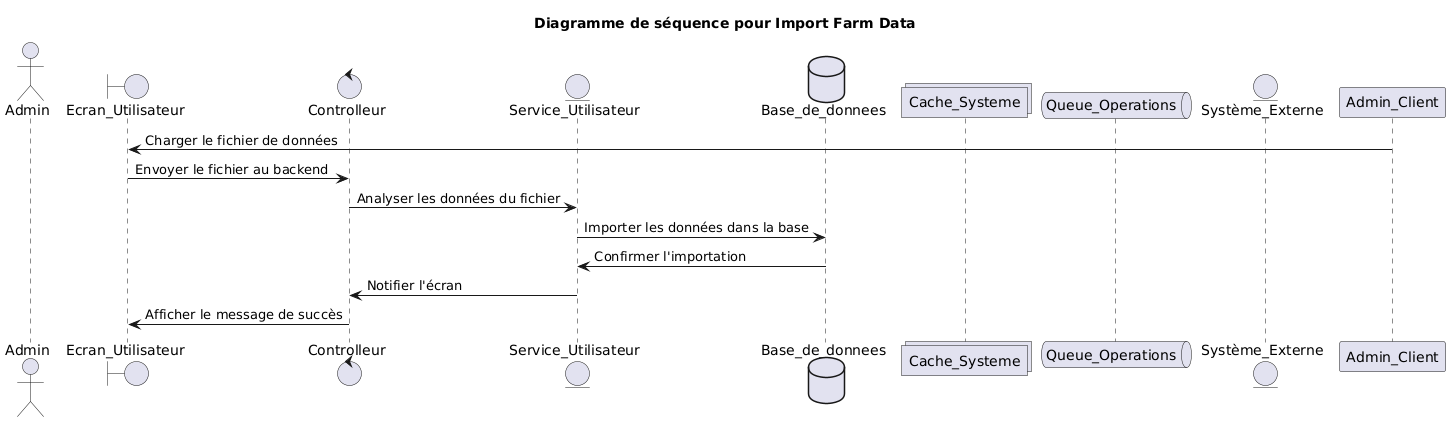

The diagram above was rendered by PlantUML. Its source (embedded in the PNG):
@startuml
title Diagramme de séquence pour Import Farm Data
actor Admin
boundary Ecran_Utilisateur
control Controlleur
entity Service_Utilisateur
database Base_de_donnees
collections Cache_Systeme
queue Queue_Operations
entity Système_Externe
Admin_Client -> Ecran_Utilisateur: Charger le fichier de données
Ecran_Utilisateur -> Controlleur: Envoyer le fichier au backend
Controlleur -> Service_Utilisateur: Analyser les données du fichier
Service_Utilisateur -> Base_de_donnees: Importer les données dans la base
Base_de_donnees -> Service_Utilisateur: Confirmer l'importation
Service_Utilisateur -> Controlleur: Notifier l'écran
Controlleur -> Ecran_Utilisateur: Afficher le message de succès
@enduml